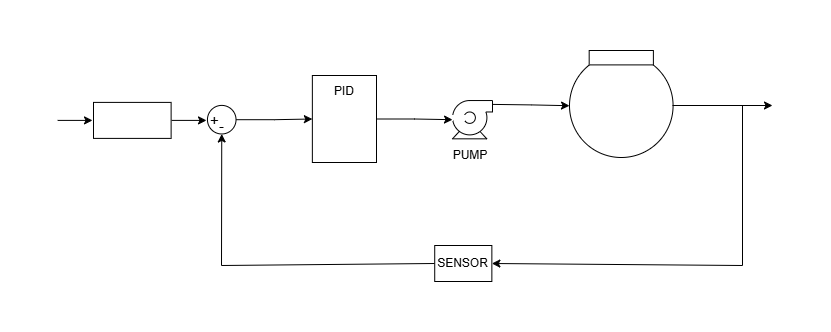

The diagram above was exported from draw.io. Its source (the exported page's mxGraphModel, read from the mxfile embedded in the PNG):
<mxGraphModel dx="794" dy="412" grid="1" gridSize="10" guides="1" tooltips="1" connect="1" arrows="1" fold="1" page="1" pageScale="1" pageWidth="827" pageHeight="1169" math="0" shadow="0">
  <root>
    <mxCell id="0" />
    <mxCell id="1" parent="0" />
    <mxCell id="L0hgNdc4-FVSzw-NMNzW-1" style="edgeStyle=orthogonalEdgeStyle;rounded=0;orthogonalLoop=1;jettySize=auto;html=1;entryX=0;entryY=0.5;entryDx=0;entryDy=0;" edge="1" parent="1">
      <mxGeometry relative="1" as="geometry">
        <mxPoint x="15.14285714285711" y="214.89999999999998" as="sourcePoint" />
        <mxPoint x="50" y="214.89999999999998" as="targetPoint" />
      </mxGeometry>
    </mxCell>
    <mxCell id="L0hgNdc4-FVSzw-NMNzW-3" value="" style="rounded=0;whiteSpace=wrap;html=1;container=0;" vertex="1" parent="1">
      <mxGeometry x="51" y="196.9" width="77.62" height="36" as="geometry" />
    </mxCell>
    <mxCell id="L0hgNdc4-FVSzw-NMNzW-4" style="edgeStyle=orthogonalEdgeStyle;rounded=0;orthogonalLoop=1;jettySize=auto;html=1;entryX=0;entryY=0.5;entryDx=0;entryDy=0;" edge="1" parent="1" source="L0hgNdc4-FVSzw-NMNzW-5" target="L0hgNdc4-FVSzw-NMNzW-7">
      <mxGeometry relative="1" as="geometry" />
    </mxCell>
    <mxCell id="L0hgNdc4-FVSzw-NMNzW-5" value="" style="ellipse;whiteSpace=wrap;html=1;aspect=fixed;container=0;" vertex="1" parent="1">
      <mxGeometry x="164.9523809523809" y="199.9" width="28.57142857142857" height="28.57142857142857" as="geometry" />
    </mxCell>
    <mxCell id="L0hgNdc4-FVSzw-NMNzW-6" style="edgeStyle=orthogonalEdgeStyle;rounded=0;orthogonalLoop=1;jettySize=auto;html=1;entryX=0;entryY=0.5;entryDx=0;entryDy=0;" edge="1" parent="1" target="L0hgNdc4-FVSzw-NMNzW-13">
      <mxGeometry relative="1" as="geometry">
        <mxPoint x="449.36" y="198.89181818181814" as="sourcePoint" />
        <mxPoint x="487.36" y="198.71" as="targetPoint" />
      </mxGeometry>
    </mxCell>
    <mxCell id="L0hgNdc4-FVSzw-NMNzW-7" value="" style="rounded=0;whiteSpace=wrap;html=1;container=0;" vertex="1" parent="1">
      <mxGeometry x="269.86" y="170" width="64.14" height="87" as="geometry" />
    </mxCell>
    <mxCell id="L0hgNdc4-FVSzw-NMNzW-8" value="" style="endArrow=classic;html=1;rounded=0;exitX=0;exitY=0.5;exitDx=0;exitDy=0;entryX=0.5;entryY=1;entryDx=0;entryDy=0;" edge="1" parent="1" source="L0hgNdc4-FVSzw-NMNzW-11" target="L0hgNdc4-FVSzw-NMNzW-5">
      <mxGeometry width="50" height="50" relative="1" as="geometry">
        <mxPoint x="497.1428571428571" y="232" as="sourcePoint" />
        <mxPoint x="235" y="230" as="targetPoint" />
        <Array as="points">
          <mxPoint x="179" y="360" />
        </Array>
      </mxGeometry>
    </mxCell>
    <mxCell id="L0hgNdc4-FVSzw-NMNzW-9" value="+" style="text;html=1;align=center;verticalAlign=middle;whiteSpace=wrap;rounded=0;fontSize=15;container=0;" vertex="1" parent="1">
      <mxGeometry x="150.66428571428568" y="201.4" width="42.857142857142854" height="27.000000000000004" as="geometry" />
    </mxCell>
    <mxCell id="L0hgNdc4-FVSzw-NMNzW-10" value="-" style="text;html=1;align=center;verticalAlign=middle;whiteSpace=wrap;rounded=0;fontSize=15;container=0;" vertex="1" parent="1">
      <mxGeometry x="157.81142857142854" y="206.89999999999998" width="42.857142857142854" height="27.000000000000004" as="geometry" />
    </mxCell>
    <mxCell id="L0hgNdc4-FVSzw-NMNzW-11" value="SENSOR" style="rounded=0;whiteSpace=wrap;html=1;container=0;" vertex="1" parent="1">
      <mxGeometry x="392.2199999999999" y="340" width="57.14285714285714" height="36.00000000000001" as="geometry" />
    </mxCell>
    <mxCell id="L0hgNdc4-FVSzw-NMNzW-12" value="" style="endArrow=classic;html=1;rounded=0;entryX=1;entryY=0.5;entryDx=0;entryDy=0;" edge="1" parent="1" target="L0hgNdc4-FVSzw-NMNzW-11">
      <mxGeometry width="50" height="50" relative="1" as="geometry">
        <mxPoint x="700" y="200" as="sourcePoint" />
        <mxPoint x="506.1428571428571" y="322" as="targetPoint" />
        <Array as="points">
          <mxPoint x="700" y="360" />
        </Array>
      </mxGeometry>
    </mxCell>
    <mxCell id="L0hgNdc4-FVSzw-NMNzW-13" value="" style="ellipse;whiteSpace=wrap;html=1;aspect=fixed;container=0;" vertex="1" parent="1">
      <mxGeometry x="527" y="148.42" width="103.58" height="103.58" as="geometry" />
    </mxCell>
    <mxCell id="L0hgNdc4-FVSzw-NMNzW-14" value="" style="rounded=0;whiteSpace=wrap;html=1;container=0;" vertex="1" parent="1">
      <mxGeometry x="546.68" y="145" width="64.21" height="14.4" as="geometry" />
    </mxCell>
    <mxCell id="L0hgNdc4-FVSzw-NMNzW-15" value="PID" style="text;html=1;align=center;verticalAlign=middle;whiteSpace=wrap;rounded=0;" vertex="1" parent="1">
      <mxGeometry x="272" y="171" width="60" height="30" as="geometry" />
    </mxCell>
    <mxCell id="L0hgNdc4-FVSzw-NMNzW-16" value="" style="edgeStyle=orthogonalEdgeStyle;rounded=0;orthogonalLoop=1;jettySize=auto;html=1;entryX=0;entryY=0.5;entryDx=0;entryDy=0;" edge="1" parent="1" source="L0hgNdc4-FVSzw-NMNzW-7" target="L0hgNdc4-FVSzw-NMNzW-17">
      <mxGeometry relative="1" as="geometry">
        <mxPoint x="340" y="214" as="sourcePoint" />
        <mxPoint x="461" y="214" as="targetPoint" />
      </mxGeometry>
    </mxCell>
    <mxCell id="L0hgNdc4-FVSzw-NMNzW-17" value="" style="shape=mxgraph.pid.pumps.centrifugal_pump_1;html=1;pointerEvents=1;align=center;verticalLabelPosition=bottom;verticalAlign=top;dashed=0;" vertex="1" parent="1">
      <mxGeometry x="410" y="195.04" width="40" height="38.29" as="geometry" />
    </mxCell>
    <mxCell id="L0hgNdc4-FVSzw-NMNzW-18" value="PUMP" style="text;html=1;align=center;verticalAlign=middle;whiteSpace=wrap;rounded=0;" vertex="1" parent="1">
      <mxGeometry x="398" y="235.32999999999998" width="60" height="30" as="geometry" />
    </mxCell>
    <mxCell id="L0hgNdc4-FVSzw-NMNzW-19" style="edgeStyle=orthogonalEdgeStyle;rounded=0;orthogonalLoop=1;jettySize=auto;html=1;" edge="1" parent="1">
      <mxGeometry relative="1" as="geometry">
        <mxPoint x="630" y="200" as="sourcePoint" />
        <mxPoint x="730" y="200" as="targetPoint" />
      </mxGeometry>
    </mxCell>
    <mxCell id="L0hgNdc4-FVSzw-NMNzW-23" style="edgeStyle=orthogonalEdgeStyle;rounded=0;orthogonalLoop=1;jettySize=auto;html=1;entryX=0;entryY=0.5;entryDx=0;entryDy=0;" edge="1" parent="1">
      <mxGeometry relative="1" as="geometry">
        <mxPoint x="129.1428571428571" y="214.89999999999998" as="sourcePoint" />
        <mxPoint x="164" y="214.89999999999998" as="targetPoint" />
      </mxGeometry>
    </mxCell>
  </root>
</mxGraphModel>